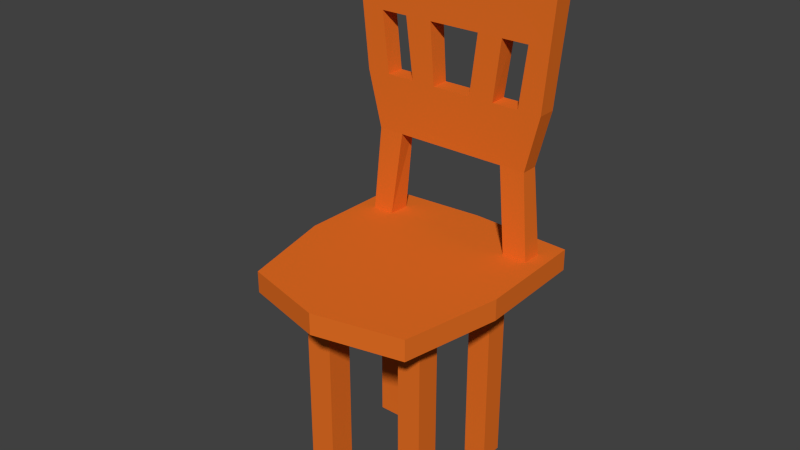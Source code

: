 # Source: Chair.blend  (saved by Blender 2.72.0; exported with 4.5.12 LTS)
import bpy
from mathutils import Matrix  # noqa: F401  (used for matrix-valued properties, if any)

bpy.ops.wm.read_factory_settings(use_empty=True)
scene = bpy.context.scene
scene.name = 'Scene'

# ---- collections
col_collection_1 = bpy.data.collections.new('Collection 1'); scene.collection.children.link(col_collection_1)

# ---- materials (node trees are filled in below, after node groups)
mat_maderanaranjosa = bpy.data.materials.new('Maderanaranjosa')
mat_maderanaranjosa.alpha_threshold = 0.0
mat_maderanaranjosa.use_transparent_shadow = False
mat_maderanaranjosa.diffuse_color = (0.8, 0.1624, 0.01806, 1.0)
mat_maderanaranjosa.roughness = 0.5
mat_maderanaranjosa.line_color = (0.0, 0.0, 0.0, 1.0)

# ---- material node trees

# ---- world
world_world = bpy.data.worlds.new('World'); scene.world = world_world
world_world.color = (0.05088, 0.05088, 0.05088)
world_world.use_sun_shadow = False
world_world.sun_shadow_jitter_overblur = 0.0
world_world.cycles.sampling_method = 'MANUAL'
world_world.cycles.sample_map_resolution = 256

# ---- meshes
me_cube = bpy.data.meshes.new('Cube')
me_cube.from_pydata([(-0.203, 0.1898, 0.1726), (0.201, 0.1958, 0.1726), (0.169, -0.2143, 0.1726), (-0.163, -0.2103, 0.1726), (-0.203, 0.1898, 0.214), (0.201, 0.1958, 0.214), (0.169, -0.2143, 0.214), (-0.163, -0.2103, 0.214), (-0.207, -0.02322, 0.1726), (0.207, -0.02322, 0.1726), (-0.207, -0.02322, 0.214), (0.207, -0.02322, 0.214), (1.958e-09, 0.2058, 0.1726), (-5.205e-08, -0.2523, 0.1726), (1.007e-07, 0.2058, 0.214), (-2.737e-08, -0.2523, 0.214), (-2.04e-08, 1.53e-08, 0.1764), (3.665e-08, -0.02322, 0.214), (0.1269, -0.1245, 0.1764), (0.1269, -0.07729, 0.1764), (0.07965, -0.1245, 0.1764), (0.07965, -0.07729, 0.1764), (-0.13, -0.1282, 0.1764), (-0.13, -0.07567, 0.1764), (-0.07744, -0.1282, 0.1764), (-0.07744, -0.07567, 0.1764), (-0.13, 0.1229, 0.1764), (-0.13, 0.07653, 0.1764), (-0.08359, 0.1229, 0.1764), (-0.08359, 0.07653, 0.1764), (0.1285, 0.1203, 0.1764), (0.1285, 0.07447, 0.1764), (0.08272, 0.1203, 0.1764), (0.08272, 0.07447, 0.1764), (0.1269, -0.1245, -0.2194), (0.1269, -0.07729, -0.2194), (0.07965, -0.1245, -0.2194), (0.07965, -0.07729, -0.2194), (-0.13, -0.1282, -0.2194), (-0.13, -0.07567, -0.2194), (-0.07744, -0.1282, -0.2194), (-0.07744, -0.07567, -0.2194), (-0.13, 0.1229, -0.2194), (-0.13, 0.07653, -0.2194), (-0.08359, 0.1229, -0.2194), (-0.08359, 0.07653, -0.2194), (0.1285, 0.1203, -0.2194), (0.1285, 0.07447, -0.2194), (0.08272, 0.1203, -0.2194), (0.08272, 0.07447, -0.2194), (0.1737, 0.1498, 0.214), (8.499e-08, 0.1498, 0.214), (-0.1736, 0.1498, 0.214), (7.39e-08, 0.1101, 0.214), (0.1737, 0.1101, 0.214), (-0.1736, 0.1101, 0.214), (0.1586, 0.1468, 0.3808), (8.414e-08, 0.1468, 0.3808), (-0.1586, 0.1468, 0.3808), (7.472e-08, 0.1131, 0.3808), (0.1586, 0.1131, 0.3808), (-0.1586, 0.1131, 0.3808), (0.207, 0.1498, 0.7206), (8.499e-08, 0.1498, 0.7868), (-0.207, 0.1498, 0.7206), (7.39e-08, 0.1101, 0.7868), (0.207, 0.1101, 0.7206), (-0.207, 0.1101, 0.7206), (-0.1857, 0.1121, 0.4894), (7.446e-08, 0.1121, 0.4894), (0.1857, 0.1121, 0.4894), (-0.1857, 0.1477, 0.4894), (0.1857, 0.1477, 0.4894), (8.441e-08, 0.1477, 0.4894), (7.418e-08, 0.1111, 0.6052), (0.1964, 0.1111, 0.6052), (0.1964, 0.1487, 0.6052), (-0.1964, 0.1111, 0.6052), (-0.1964, 0.1487, 0.6052), (8.47e-08, 0.1487, 0.6052), (0.1067, 0.1468, 0.3808), (0.1238, 0.1498, 0.214), (-0.1104, 0.1468, 0.3808), (-0.1284, 0.1498, 0.214), (-0.1083, 0.1131, 0.3808), (-0.1312, 0.1101, 0.214), (0.1093, 0.1131, 0.3808), (0.1255, 0.1101, 0.214), (-0.1514, 0.1111, 0.6052), (-0.1387, 0.1121, 0.4894), (-0.09803, 0.1111, 0.6052), (-0.08353, 0.1121, 0.4894), (-0.04488, 0.1111, 0.6052), (-0.03652, 0.1121, 0.4894), (0.05496, 0.1111, 0.6052), (0.04008, 0.1121, 0.4894), (0.08896, 0.1121, 0.4894), (0.1034, 0.1111, 0.6052), (0.1552, 0.1111, 0.6052), (0.1401, 0.1121, 0.4894), (0.1403, 0.1477, 0.4894), (0.1554, 0.1487, 0.6052), (0.1031, 0.1487, 0.6052), (0.08765, 0.1477, 0.4894), (0.03973, 0.1477, 0.4894), (0.05572, 0.1487, 0.6052), (-0.04545, 0.1487, 0.6052), (-0.03713, 0.1477, 0.4894), (-0.09884, 0.1487, 0.6052), (-0.08352, 0.1477, 0.4894), (-0.1517, 0.1487, 0.6052), (-0.1385, 0.1477, 0.4894)], [], [(13, 16, 21, 20), (17, 15, 6, 11), (12, 14, 5, 1), (9, 11, 6, 2), (13, 15, 7, 3), (10, 8, 3, 7), (16, 12, 32, 33), (53, 17, 11, 54, 87), (1, 5, 11, 9), (52, 4, 10, 55), (16, 13, 24, 25), (10, 7, 15, 17), (0, 4, 14, 12), (2, 6, 15, 13), (12, 16, 29, 28), (55, 10, 17, 53, 85), (33, 32, 48, 49), (16, 9, 19, 21), (2, 13, 20, 18), (9, 2, 18, 19), (27, 26, 42, 43), (8, 16, 25, 23), (13, 3, 22, 24), (3, 8, 23, 22), (26, 28, 44, 42), (0, 12, 28, 26), (16, 8, 27, 29), (8, 0, 26, 27), (24, 22, 38, 40), (9, 16, 33, 31), (1, 9, 31, 30), (12, 1, 30, 32), (37, 35, 34, 36), (39, 41, 40, 38), (42, 44, 45, 43), (48, 46, 47, 49), (20, 21, 37, 36), (30, 31, 47, 46), (18, 20, 36, 34), (23, 25, 41, 39), (22, 23, 39, 38), (28, 29, 45, 44), (29, 27, 43, 45), (31, 33, 49, 47), (21, 19, 35, 37), (32, 30, 46, 48), (19, 18, 34, 35), (25, 24, 40, 41), (14, 51, 81, 50, 5), (4, 52, 83, 51, 14), (86, 59, 57, 80), (55, 85, 84, 61), (74, 94, 97, 98, 75, 66, 65), (77, 88, 90, 92, 74, 65, 67), (52, 55, 61, 58), (54, 50, 56, 60), (95, 94, 105, 104), (50, 81, 80, 56), (63, 65, 66, 62), (64, 67, 65, 63), (78, 77, 67, 64), (75, 76, 62, 66), (79, 106, 108, 110, 78, 64, 63), (76, 101, 102, 105, 79, 63, 62), (59, 86, 60, 70, 99, 96, 95, 69), (61, 84, 59, 69, 93, 91, 89, 68), (58, 61, 68, 71), (60, 56, 72, 70), (57, 82, 58, 71, 111, 109, 107, 73), (56, 80, 57, 73, 104, 103, 100, 72), (57, 59, 84, 82), (68, 89, 88, 77), (71, 68, 77, 78), (70, 72, 76, 75), (91, 90, 108, 109), (72, 100, 101, 76), (99, 100, 103, 96), (83, 52, 58, 82), (85, 83, 82, 84), (87, 54, 60, 86), (86, 80, 81, 87), (91, 93, 92, 90), (53, 87, 81, 51), (95, 96, 97, 94), (51, 83, 85, 53), (99, 70, 75, 98), (95, 104, 73, 69), (103, 104, 105, 102), (107, 93, 69, 73), (107, 109, 108, 106), (91, 109, 111, 89), (111, 71, 78, 110), (99, 98, 101, 100), (89, 111, 110, 88), (93, 107, 106, 92), (96, 103, 102, 97), (94, 74, 79, 105), (98, 97, 102, 101), (106, 79, 74, 92), (90, 88, 110, 108), (5, 50, 54, 11), (4, 0, 8, 10)])
me_cube.materials.append(mat_maderanaranjosa)
me_cube.use_remesh_preserve_volume = False
me_cube.use_remesh_preserve_attributes = False
me_cube.use_mirror_vertex_groups = False
me_cube.update()

# ---- objects
ob_silla = bpy.data.objects.new('silla', me_cube)

# ---- transforms, parenting, visibility, modifiers, constraints
ob_silla.location = (0.0, 0.0, 0.326)
ob_silla.lock_rotations_4d = False
ob_silla.empty_display_type = 'ARROWS'
ob_silla.lineart.crease_threshold = 0.0

# ---- collection membership
col_collection_1.objects.link(ob_silla)

# ---- scene / render settings (as saved in the file)
scene.frame_start = 1; scene.frame_end = 250; scene.frame_set(1)
scene.render.engine = 'BLENDER_EEVEE_NEXT'
scene.render.resolution_percentage = 50
scene.render.dither_intensity = 0.0
scene.cycles.use_denoising = False
scene.cycles.samples = 10
scene.cycles.sampling_pattern = 'TABULATED_SOBOL'
scene.cycles.light_sampling_threshold = 0.0
scene.cycles.use_adaptive_sampling = False
scene.cycles.use_light_tree = False
scene.cycles.blur_glossy = 0.0
scene.cycles.pixel_filter_type = 'GAUSSIAN'
scene.cycles.sample_clamp_indirect = 0.0
scene.view_settings.view_transform = 'Standard'
bpy.context.view_layer.update()

# ---- added for rendering (the .blend has no active camera and no usable light): camera, sun
cam_auto = bpy.data.cameras.new('AutoCamera')
cam_auto.lens = 50.0
cam_auto.sensor_width = 36.0
cam_auto.clip_end = 1000.0
ob_auto_camera = bpy.data.objects.new('AutoCamera', cam_auto)
scene.collection.objects.link(ob_auto_camera)
ob_auto_camera.location = (1.09228, -1.33396, 1.48352)
ob_auto_camera.rotation_euler = (1.09748, -7.21219e-08, 0.694738)
scene.camera = ob_auto_camera
light_auto_sun = bpy.data.lights.new('AutoSun', 'SUN')
light_auto_sun.energy = 3.0
light_auto_sun.angle = 0.0523599
ob_auto_sun = bpy.data.objects.new('AutoSun', light_auto_sun)
scene.collection.objects.link(ob_auto_sun)
ob_auto_sun.rotation_euler = (0.872665, 0.174533, 0.523599)
bpy.context.view_layer.update()
